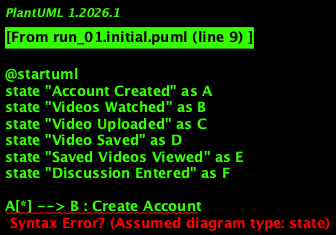

The diagram above was rendered by PlantUML. Its source (embedded in the PNG):
@startuml
state "Account Created" as A
state "Videos Watched" as B
state "Video Uploaded" as C
state "Video Saved" as D
state "Saved Videos Viewed" as E
state "Discussion Entered" as F

A[*] --> B : Create Account
B --> C : Upload Video
C --> D : Save Video
D --> E : View Saved Videos
E --> F : Enter Discussion

@enduml